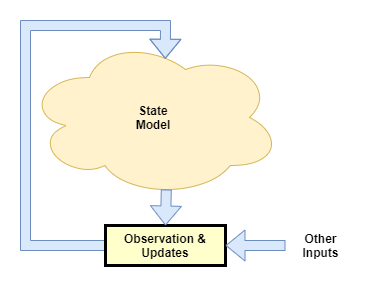

The diagram above was exported from draw.io. Its source (the exported page's mxGraphModel, read from the mxfile embedded in the PNG):
<mxGraphModel dx="1422" dy="822" grid="1" gridSize="10" guides="1" tooltips="1" connect="1" arrows="1" fold="1" page="1" pageScale="1" pageWidth="827" pageHeight="1169" math="0" shadow="0">
  <root>
    <mxCell id="Li8_w3Et5yUbTj1wcGaF-0" />
    <mxCell id="Li8_w3Et5yUbTj1wcGaF-1" parent="Li8_w3Et5yUbTj1wcGaF-0" />
    <mxCell id="jXoiKbB5RoWcrsbNFa2a-0" value="State&lt;br&gt;Model" style="ellipse;shape=cloud;whiteSpace=wrap;html=1;align=center;fillColor=#fff2cc;strokeColor=#d6b656;fontStyle=1" parent="Li8_w3Et5yUbTj1wcGaF-1" vertex="1">
      <mxGeometry x="270" y="222" width="256" height="160" as="geometry" />
    </mxCell>
    <mxCell id="abISftXzR9LPWxK28pbG-0" style="rounded=0;orthogonalLoop=1;jettySize=auto;html=1;shape=flexArrow;fillColor=#dae8fc;strokeColor=#6c8ebf;exitX=0;exitY=0.5;exitDx=0;exitDy=0;entryX=0.546;entryY=0.133;entryDx=0;entryDy=0;entryPerimeter=0;" parent="Li8_w3Et5yUbTj1wcGaF-1" source="RaFsn91gQ3w16DdquW15-0" target="jXoiKbB5RoWcrsbNFa2a-0" edge="1">
      <mxGeometry relative="1" as="geometry">
        <mxPoint x="500" y="190" as="targetPoint" />
        <mxPoint x="414" y="440" as="sourcePoint" />
        <Array as="points">
          <mxPoint x="270" y="430" />
          <mxPoint x="270" y="210" />
          <mxPoint x="410" y="210" />
        </Array>
      </mxGeometry>
    </mxCell>
    <mxCell id="RaFsn91gQ3w16DdquW15-0" value="Observation &amp; Updates" style="whiteSpace=wrap;align=center;verticalAlign=middle;fontStyle=1;strokeWidth=3;fillColor=#FFFFCC;" parent="Li8_w3Et5yUbTj1wcGaF-1" vertex="1">
      <mxGeometry x="350" y="410" width="120" height="40" as="geometry" />
    </mxCell>
    <mxCell id="sEeFQilwSqD3LOCzZYQI-0" style="rounded=0;orthogonalLoop=1;jettySize=auto;html=1;shape=flexArrow;fillColor=#dae8fc;strokeColor=#6c8ebf;entryX=1;entryY=0.5;entryDx=0;entryDy=0;" parent="Li8_w3Et5yUbTj1wcGaF-1" target="RaFsn91gQ3w16DdquW15-0" edge="1">
      <mxGeometry relative="1" as="geometry">
        <mxPoint x="610" y="440" as="targetPoint" />
        <mxPoint x="530" y="430" as="sourcePoint" />
      </mxGeometry>
    </mxCell>
    <mxCell id="czxw9w73NWKVBU3m7bLX-0" value="Other&lt;br&gt;Inputs" style="text;html=1;align=center;verticalAlign=middle;resizable=0;points=[];;autosize=1;fontStyle=1" parent="Li8_w3Et5yUbTj1wcGaF-1" vertex="1">
      <mxGeometry x="540" y="415" width="50" height="30" as="geometry" />
    </mxCell>
    <mxCell id="czxw9w73NWKVBU3m7bLX-1" style="rounded=0;orthogonalLoop=1;jettySize=auto;html=1;shape=flexArrow;fillColor=#dae8fc;strokeColor=#6c8ebf;entryX=0.5;entryY=0;entryDx=0;entryDy=0;exitX=0.55;exitY=0.95;exitDx=0;exitDy=0;exitPerimeter=0;" parent="Li8_w3Et5yUbTj1wcGaF-1" source="jXoiKbB5RoWcrsbNFa2a-0" target="RaFsn91gQ3w16DdquW15-0" edge="1">
      <mxGeometry relative="1" as="geometry">
        <mxPoint x="610" y="440" as="targetPoint" />
        <mxPoint x="620" y="425" as="sourcePoint" />
      </mxGeometry>
    </mxCell>
  </root>
</mxGraphModel>